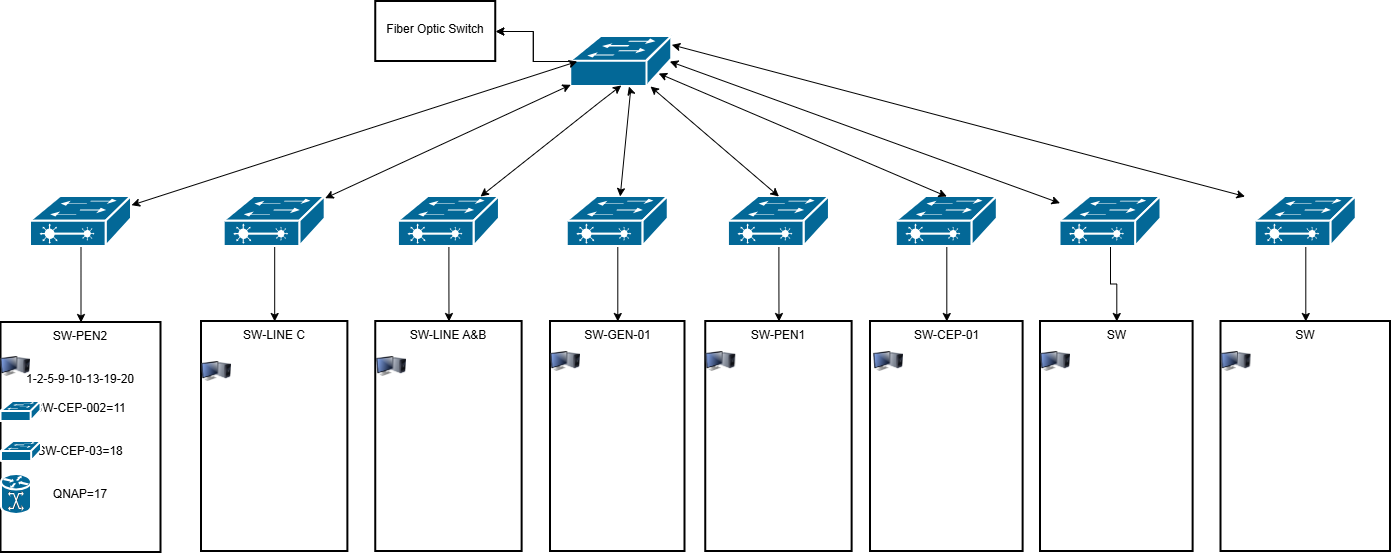

The diagram above was exported from draw.io. Its source (the exported page's mxGraphModel, read from the mxfile embedded in the PNG):
<mxGraphModel dx="1443" dy="801" grid="1" gridSize="10" guides="1" tooltips="1" connect="1" arrows="1" fold="1" page="1" pageScale="1" pageWidth="850" pageHeight="1100" math="0" shadow="0">
  <root>
    <mxCell id="0" />
    <mxCell id="1" parent="0" />
    <mxCell id="iSj8VV7ed4wEC9M5aQ9b-2" edge="1" parent="1" source="iSj8VV7ed4wEC9M5aQ9b-3" style="edgeStyle=orthogonalEdgeStyle;rounded=0;orthogonalLoop=1;jettySize=auto;html=1;" target="iSj8VV7ed4wEC9M5aQ9b-32" value="">
      <mxGeometry relative="1" as="geometry" />
    </mxCell>
    <mxCell id="reuzDcaiGwkfpphEhBat-6" edge="1" parent="1" source="iSj8VV7ed4wEC9M5aQ9b-3" style="edgeStyle=orthogonalEdgeStyle;rounded=0;orthogonalLoop=1;jettySize=auto;html=1;" target="iSj8VV7ed4wEC9M5aQ9b-32" value="">
      <mxGeometry relative="1" as="geometry" />
    </mxCell>
    <mxCell id="iSj8VV7ed4wEC9M5aQ9b-3" parent="1" style="strokeColor=#ffffff;sketch=0;html=1;pointerEvents=1;dashed=0;fillColor=#036897;strokeWidth=2;verticalLabelPosition=bottom;verticalAlign=top;align=center;outlineConnect=0;shape=mxgraph.cisco.switches.workgroup_switch;" value="" vertex="1">
      <mxGeometry height="50" width="101" x="660.31" y="275" as="geometry" />
    </mxCell>
    <mxCell id="iSj8VV7ed4wEC9M5aQ9b-4" edge="1" parent="1" source="iSj8VV7ed4wEC9M5aQ9b-5" style="edgeStyle=orthogonalEdgeStyle;rounded=0;orthogonalLoop=1;jettySize=auto;html=1;" target="iSj8VV7ed4wEC9M5aQ9b-25" value="">
      <mxGeometry relative="1" as="geometry" />
    </mxCell>
    <mxCell id="iSj8VV7ed4wEC9M5aQ9b-5" parent="1" style="strokeColor=#ffffff;sketch=0;html=1;pointerEvents=1;dashed=0;fillColor=#036897;strokeWidth=2;verticalLabelPosition=bottom;verticalAlign=top;align=center;outlineConnect=0;shape=mxgraph.cisco.switches.layer_2_remote_switch;points=[[0.5,0,0,0,0],[0.5,1,0,0,0],[0,0.5,0,0,0],[1,0.5,0,0,0],[0,0,0,0,0],[0,1,0,0,0],[1,0,0,0,0],[1,1,0,0,0],[0.594059,0.5,0,0,0]];" value="" vertex="1">
      <mxGeometry height="50" width="101" x="120" y="435" as="geometry" />
    </mxCell>
    <mxCell id="iSj8VV7ed4wEC9M5aQ9b-6" edge="1" parent="1" source="iSj8VV7ed4wEC9M5aQ9b-7" style="edgeStyle=orthogonalEdgeStyle;rounded=0;orthogonalLoop=1;jettySize=auto;html=1;" target="iSj8VV7ed4wEC9M5aQ9b-26" value="">
      <mxGeometry relative="1" as="geometry" />
    </mxCell>
    <mxCell id="iSj8VV7ed4wEC9M5aQ9b-7" parent="1" style="strokeColor=#ffffff;sketch=0;html=1;pointerEvents=1;dashed=0;fillColor=#036897;strokeWidth=2;verticalLabelPosition=bottom;verticalAlign=top;align=center;outlineConnect=0;shape=mxgraph.cisco.switches.layer_2_remote_switch;" value="" vertex="1">
      <mxGeometry height="50" width="101" x="313.69" y="435" as="geometry" />
    </mxCell>
    <mxCell id="iSj8VV7ed4wEC9M5aQ9b-8" edge="1" parent="1" source="iSj8VV7ed4wEC9M5aQ9b-9" style="edgeStyle=orthogonalEdgeStyle;rounded=0;orthogonalLoop=1;jettySize=auto;html=1;" target="iSj8VV7ed4wEC9M5aQ9b-27" value="">
      <mxGeometry relative="1" as="geometry" />
    </mxCell>
    <mxCell id="iSj8VV7ed4wEC9M5aQ9b-9" parent="1" style="strokeColor=#ffffff;sketch=0;html=1;pointerEvents=1;dashed=0;fillColor=#036897;strokeWidth=2;verticalLabelPosition=bottom;verticalAlign=top;align=center;outlineConnect=0;shape=mxgraph.cisco.switches.layer_2_remote_switch;" value="" vertex="1">
      <mxGeometry height="50" width="101" x="487.94" y="435" as="geometry" />
    </mxCell>
    <mxCell id="iSj8VV7ed4wEC9M5aQ9b-10" edge="1" parent="1" source="iSj8VV7ed4wEC9M5aQ9b-11" style="edgeStyle=orthogonalEdgeStyle;rounded=0;orthogonalLoop=1;jettySize=auto;html=1;" target="iSj8VV7ed4wEC9M5aQ9b-28" value="">
      <mxGeometry relative="1" as="geometry" />
    </mxCell>
    <mxCell id="iSj8VV7ed4wEC9M5aQ9b-11" parent="1" style="strokeColor=#ffffff;sketch=0;html=1;pointerEvents=1;dashed=0;fillColor=#036897;strokeWidth=2;verticalLabelPosition=bottom;verticalAlign=top;align=center;outlineConnect=0;shape=mxgraph.cisco.switches.layer_2_remote_switch;fontSize=11;" value="" vertex="1">
      <mxGeometry height="50" width="101" x="656.75" y="435" as="geometry" />
    </mxCell>
    <mxCell id="iSj8VV7ed4wEC9M5aQ9b-12" edge="1" parent="1" source="iSj8VV7ed4wEC9M5aQ9b-13" style="edgeStyle=orthogonalEdgeStyle;rounded=0;orthogonalLoop=1;jettySize=auto;html=1;" target="iSj8VV7ed4wEC9M5aQ9b-29" value="">
      <mxGeometry relative="1" as="geometry" />
    </mxCell>
    <mxCell id="iSj8VV7ed4wEC9M5aQ9b-13" parent="1" style="strokeColor=#ffffff;sketch=0;html=1;pointerEvents=1;dashed=0;fillColor=#036897;strokeWidth=2;verticalLabelPosition=bottom;verticalAlign=top;align=center;outlineConnect=0;shape=mxgraph.cisco.switches.layer_2_remote_switch;" value="" vertex="1">
      <mxGeometry height="50" width="101" x="817.94" y="435" as="geometry" />
    </mxCell>
    <mxCell id="iSj8VV7ed4wEC9M5aQ9b-14" edge="1" parent="1" source="iSj8VV7ed4wEC9M5aQ9b-15" style="edgeStyle=orthogonalEdgeStyle;rounded=0;orthogonalLoop=1;jettySize=auto;html=1;" target="iSj8VV7ed4wEC9M5aQ9b-30" value="">
      <mxGeometry relative="1" as="geometry" />
    </mxCell>
    <mxCell id="iSj8VV7ed4wEC9M5aQ9b-15" parent="1" style="strokeColor=#ffffff;sketch=0;html=1;pointerEvents=1;dashed=0;fillColor=#036897;strokeWidth=2;verticalLabelPosition=bottom;verticalAlign=top;align=center;outlineConnect=0;shape=mxgraph.cisco.switches.layer_2_remote_switch;" value="" vertex="1">
      <mxGeometry height="50" width="101" x="985.81" y="435" as="geometry" />
    </mxCell>
    <mxCell id="iSj8VV7ed4wEC9M5aQ9b-16" edge="1" parent="1" source="iSj8VV7ed4wEC9M5aQ9b-17" style="edgeStyle=orthogonalEdgeStyle;rounded=0;orthogonalLoop=1;jettySize=auto;html=1;" target="iSj8VV7ed4wEC9M5aQ9b-31" value="">
      <mxGeometry relative="1" as="geometry" />
    </mxCell>
    <mxCell id="iSj8VV7ed4wEC9M5aQ9b-17" parent="1" style="strokeColor=#ffffff;sketch=0;html=1;pointerEvents=1;dashed=0;fillColor=#036897;strokeWidth=2;verticalLabelPosition=bottom;verticalAlign=top;align=center;outlineConnect=0;shape=mxgraph.cisco.switches.layer_2_remote_switch;" value="" vertex="1">
      <mxGeometry height="50" width="101" x="1149.5" y="435" as="geometry" />
    </mxCell>
    <mxCell id="iSj8VV7ed4wEC9M5aQ9b-18" edge="1" parent="1" source="iSj8VV7ed4wEC9M5aQ9b-5" style="endArrow=classic;startArrow=classic;html=1;rounded=0;" value="">
      <mxGeometry height="50" relative="1" width="50" as="geometry">
        <mxPoint x="400.60714285714266" y="450" as="sourcePoint" />
        <mxPoint x="666.75" y="300" as="targetPoint" />
      </mxGeometry>
    </mxCell>
    <mxCell id="iSj8VV7ed4wEC9M5aQ9b-19" edge="1" parent="1" source="iSj8VV7ed4wEC9M5aQ9b-7" style="endArrow=classic;startArrow=classic;html=1;rounded=0;" target="iSj8VV7ed4wEC9M5aQ9b-3" value="">
      <mxGeometry height="50" relative="1" width="50" as="geometry">
        <mxPoint x="595.75" y="385" as="sourcePoint" />
        <mxPoint x="645.75" y="335" as="targetPoint" />
      </mxGeometry>
    </mxCell>
    <mxCell id="iSj8VV7ed4wEC9M5aQ9b-20" edge="1" parent="1" source="iSj8VV7ed4wEC9M5aQ9b-9" style="endArrow=classic;startArrow=classic;html=1;rounded=0;entryX=0.5;entryY=0.98;entryDx=0;entryDy=0;entryPerimeter=0;" target="iSj8VV7ed4wEC9M5aQ9b-3" value="">
      <mxGeometry height="50" relative="1" width="50" x="0.004" as="geometry">
        <Array as="points">
          <mxPoint x="690" y="340" />
        </Array>
        <mxPoint x="595.75" y="445" as="sourcePoint" />
        <mxPoint x="844.75" y="295" as="targetPoint" />
      </mxGeometry>
    </mxCell>
    <mxCell id="iSj8VV7ed4wEC9M5aQ9b-21" edge="1" parent="1" source="iSj8VV7ed4wEC9M5aQ9b-13" style="endArrow=classic;startArrow=classic;html=1;rounded=0;exitX=0.5;exitY=0;exitDx=0;exitDy=0;exitPerimeter=0;" target="iSj8VV7ed4wEC9M5aQ9b-3" value="">
      <mxGeometry height="50" relative="1" width="50" as="geometry">
        <mxPoint x="815.75" y="375" as="sourcePoint" />
        <mxPoint x="865.75" y="325" as="targetPoint" />
      </mxGeometry>
    </mxCell>
    <mxCell id="iSj8VV7ed4wEC9M5aQ9b-22" edge="1" parent="1" source="iSj8VV7ed4wEC9M5aQ9b-3" style="endArrow=classic;startArrow=classic;html=1;rounded=0;entryX=0.5;entryY=0;entryDx=0;entryDy=0;entryPerimeter=0;exitX=0.87;exitY=0.74;exitDx=0;exitDy=0;exitPerimeter=0;" target="iSj8VV7ed4wEC9M5aQ9b-15" value="">
      <mxGeometry height="50" relative="1" width="50" as="geometry">
        <mxPoint x="935.75" y="355" as="sourcePoint" />
        <mxPoint x="985.75" y="305" as="targetPoint" />
      </mxGeometry>
    </mxCell>
    <mxCell id="iSj8VV7ed4wEC9M5aQ9b-25" parent="1" style="whiteSpace=wrap;html=1;verticalAlign=top;sketch=0;pointerEvents=1;dashed=0;strokeWidth=2;align=center;" value="SW-PEN2&lt;div&gt;&lt;br&gt;&lt;/div&gt;&lt;div&gt;&lt;br&gt;&lt;/div&gt;&lt;div&gt;1-2-5-9-10-13-19-20&lt;/div&gt;&lt;div&gt;&lt;br&gt;&lt;/div&gt;&lt;div&gt;SW-CEP-002=11&lt;/div&gt;&lt;div&gt;&lt;br&gt;&lt;/div&gt;&lt;div&gt;&lt;br&gt;&lt;/div&gt;&lt;div&gt;SW-CEP-03=18&lt;/div&gt;&lt;div&gt;&lt;br&gt;&lt;/div&gt;&lt;div&gt;&lt;br&gt;&lt;/div&gt;&lt;div&gt;QNAP=17&lt;/div&gt;&lt;div&gt;&lt;br&gt;&lt;/div&gt;" vertex="1">
      <mxGeometry height="230" width="160" x="90.5" y="561" as="geometry" />
    </mxCell>
    <mxCell id="iSj8VV7ed4wEC9M5aQ9b-26" parent="1" style="whiteSpace=wrap;html=1;verticalAlign=top;sketch=0;pointerEvents=1;dashed=0;strokeWidth=2;" value="SW-LINE C" vertex="1">
      <mxGeometry height="230" width="146.38" x="291" y="560" as="geometry" />
    </mxCell>
    <mxCell id="iSj8VV7ed4wEC9M5aQ9b-27" parent="1" style="whiteSpace=wrap;html=1;verticalAlign=top;sketch=0;pointerEvents=1;dashed=0;strokeWidth=2;" value="SW-LINE A&amp;amp;B" vertex="1">
      <mxGeometry height="230" width="146.38" x="465.25" y="560" as="geometry" />
    </mxCell>
    <mxCell id="iSj8VV7ed4wEC9M5aQ9b-28" parent="1" style="whiteSpace=wrap;html=1;verticalAlign=top;sketch=0;pointerEvents=1;dashed=0;strokeWidth=2;" value="SW-GEN-01" vertex="1">
      <mxGeometry height="230" width="134.5" x="640" y="560" as="geometry" />
    </mxCell>
    <mxCell id="iSj8VV7ed4wEC9M5aQ9b-29" parent="1" style="whiteSpace=wrap;html=1;verticalAlign=top;sketch=0;pointerEvents=1;dashed=0;strokeWidth=2;" value="SW-PEN1" vertex="1">
      <mxGeometry height="230" width="146.38" x="795.25" y="560" as="geometry" />
    </mxCell>
    <mxCell id="iSj8VV7ed4wEC9M5aQ9b-30" parent="1" style="whiteSpace=wrap;html=1;verticalAlign=top;sketch=0;pointerEvents=1;dashed=0;strokeWidth=2;" value="SW-CEP-01" vertex="1">
      <mxGeometry height="230" width="152.62" x="960" y="560" as="geometry" />
    </mxCell>
    <mxCell id="iSj8VV7ed4wEC9M5aQ9b-31" parent="1" style="whiteSpace=wrap;html=1;verticalAlign=top;sketch=0;pointerEvents=1;dashed=0;strokeWidth=2;" value="SW" vertex="1">
      <mxGeometry height="230" width="152.62" x="1130" y="560" as="geometry" />
    </mxCell>
    <mxCell id="iSj8VV7ed4wEC9M5aQ9b-32" parent="1" style="whiteSpace=wrap;html=1;verticalAlign=top;sketch=0;pointerEvents=1;dashed=0;strokeWidth=2;" value="&#10;Fiber Optic Switch&#10;&#10;" vertex="1">
      <mxGeometry height="60" width="120" x="465.25" y="240" as="geometry" />
    </mxCell>
    <mxCell id="iSj8VV7ed4wEC9M5aQ9b-33" edge="1" parent="1" source="iSj8VV7ed4wEC9M5aQ9b-34" style="edgeStyle=orthogonalEdgeStyle;rounded=0;orthogonalLoop=1;jettySize=auto;html=1;" target="iSj8VV7ed4wEC9M5aQ9b-36" value="">
      <mxGeometry relative="1" as="geometry" />
    </mxCell>
    <mxCell id="iSj8VV7ed4wEC9M5aQ9b-34" parent="1" style="strokeColor=#ffffff;sketch=0;html=1;pointerEvents=1;dashed=0;fillColor=#036897;strokeWidth=2;verticalLabelPosition=bottom;verticalAlign=top;align=center;outlineConnect=0;shape=mxgraph.cisco.switches.layer_2_remote_switch;" value="" vertex="1">
      <mxGeometry height="50" width="101" x="1344.75" y="435" as="geometry" />
    </mxCell>
    <mxCell id="iSj8VV7ed4wEC9M5aQ9b-35" edge="1" parent="1" style="endArrow=classic;startArrow=classic;html=1;rounded=0;" value="">
      <mxGeometry height="50" relative="1" width="50" as="geometry">
        <mxPoint x="761.31" y="283.3606487488416" as="sourcePoint" />
        <mxPoint x="1334.56" y="435.0013350890846" as="targetPoint" />
      </mxGeometry>
    </mxCell>
    <mxCell id="iSj8VV7ed4wEC9M5aQ9b-36" parent="1" style="whiteSpace=wrap;html=1;verticalAlign=top;sketch=0;pointerEvents=1;dashed=0;strokeWidth=2;" value="SW" vertex="1">
      <mxGeometry height="230" width="169.5" x="1310.5" y="560" as="geometry" />
    </mxCell>
    <mxCell id="reuzDcaiGwkfpphEhBat-1" edge="1" parent="1" source="iSj8VV7ed4wEC9M5aQ9b-3" style="endArrow=classic;startArrow=classic;html=1;rounded=0;exitX=0.98;exitY=0.5;exitDx=0;exitDy=0;exitPerimeter=0;" target="iSj8VV7ed4wEC9M5aQ9b-17" value="">
      <mxGeometry height="50" relative="1" width="50" as="geometry">
        <mxPoint x="790" y="630" as="sourcePoint" />
        <mxPoint x="840" y="580" as="targetPoint" />
      </mxGeometry>
    </mxCell>
    <mxCell id="reuzDcaiGwkfpphEhBat-5" edge="1" parent="1" source="iSj8VV7ed4wEC9M5aQ9b-11" style="endArrow=classic;startArrow=classic;html=1;rounded=0;" target="iSj8VV7ed4wEC9M5aQ9b-3" value="">
      <mxGeometry height="50" relative="1" width="50" as="geometry">
        <Array as="points">
          <mxPoint x="720" y="330" />
        </Array>
        <mxPoint x="790" y="630" as="sourcePoint" />
        <mxPoint x="840" y="580" as="targetPoint" />
      </mxGeometry>
    </mxCell>
    <mxCell id="reuzDcaiGwkfpphEhBat-8" parent="1" style="image;html=1;image=img/lib/clip_art/computers/Monitor_Tower_128x128.png" value="" vertex="1">
      <mxGeometry height="30" width="30" x="90" y="590" as="geometry" />
    </mxCell>
    <mxCell id="reuzDcaiGwkfpphEhBat-9" parent="1" style="image;html=1;image=img/lib/clip_art/computers/Monitor_Tower_128x128.png" value="" vertex="1">
      <mxGeometry height="40" width="30" x="291" y="590" as="geometry" />
    </mxCell>
    <mxCell id="reuzDcaiGwkfpphEhBat-10" parent="1" style="image;html=1;image=img/lib/clip_art/computers/Monitor_Tower_128x128.png" value="" vertex="1">
      <mxGeometry height="40" width="30" x="466" y="585" as="geometry" />
    </mxCell>
    <mxCell id="reuzDcaiGwkfpphEhBat-11" parent="1" style="image;html=1;image=img/lib/clip_art/computers/Monitor_Tower_128x128.png" value="" vertex="1">
      <mxGeometry height="30" width="30" x="640" y="585" as="geometry" />
    </mxCell>
    <mxCell id="reuzDcaiGwkfpphEhBat-12" parent="1" style="image;html=1;image=img/lib/clip_art/computers/Monitor_Tower_128x128.png" value="" vertex="1">
      <mxGeometry height="30" width="30" x="795.25" y="585" as="geometry" />
    </mxCell>
    <mxCell id="reuzDcaiGwkfpphEhBat-13" parent="1" style="image;html=1;image=img/lib/clip_art/computers/Monitor_Tower_128x128.png" value="" vertex="1">
      <mxGeometry height="30" width="30" x="963" y="585" as="geometry" />
    </mxCell>
    <mxCell id="reuzDcaiGwkfpphEhBat-14" parent="1" style="image;html=1;image=img/lib/clip_art/computers/Monitor_Tower_128x128.png" value="" vertex="1">
      <mxGeometry height="30" width="30" x="1130" y="585" as="geometry" />
    </mxCell>
    <mxCell id="reuzDcaiGwkfpphEhBat-15" parent="1" style="image;html=1;image=img/lib/clip_art/computers/Monitor_Tower_128x128.png" value="" vertex="1">
      <mxGeometry height="30" width="30" x="1310.5" y="585" as="geometry" />
    </mxCell>
    <mxCell id="I0feZ-no-IUjk5ZS0FMY-1" parent="1" style="strokeColor=#ffffff;sketch=0;html=1;pointerEvents=1;dashed=0;fillColor=#036897;strokeWidth=2;verticalLabelPosition=bottom;verticalAlign=top;align=center;outlineConnect=0;shape=mxgraph.cisco.switches.workgroup_switch;" value="" vertex="1">
      <mxGeometry height="20" width="40" x="90.5" y="640" as="geometry" />
    </mxCell>
    <mxCell id="I0feZ-no-IUjk5ZS0FMY-2" parent="1" style="strokeColor=#ffffff;sketch=0;html=1;pointerEvents=1;dashed=0;fillColor=#036897;strokeWidth=2;verticalLabelPosition=bottom;verticalAlign=top;align=center;outlineConnect=0;shape=mxgraph.cisco.switches.workgroup_switch;" value="" vertex="1">
      <mxGeometry height="20" width="40" x="91" y="680" as="geometry" />
    </mxCell>
    <mxCell id="I0feZ-no-IUjk5ZS0FMY-3" parent="1" style="strokeColor=#ffffff;sketch=0;html=1;pointerEvents=1;dashed=0;fillColor=#036897;strokeWidth=2;verticalLabelPosition=bottom;verticalAlign=top;align=center;outlineConnect=0;shape=mxgraph.cisco.switches.mgx_8000_multiservice_switch;" value="" vertex="1">
      <mxGeometry height="40" width="30" x="91" y="713" as="geometry" />
    </mxCell>
  </root>
</mxGraphModel>